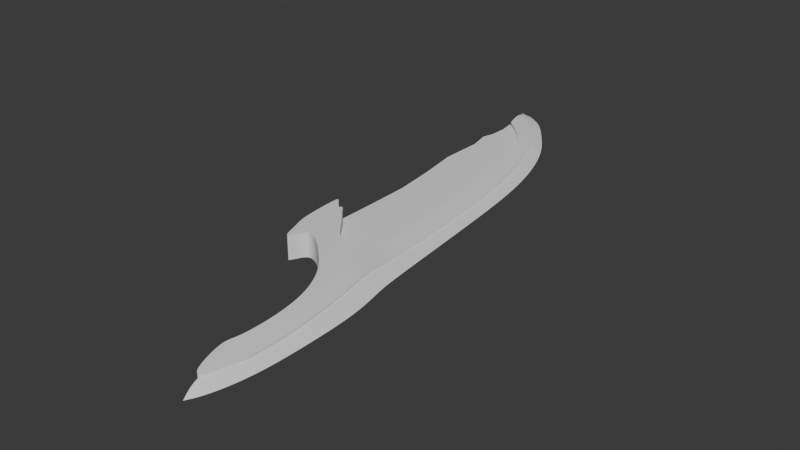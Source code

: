# Source: dualsword4.blend  (saved by Blender 4.3.34; exported with 4.5.12 LTS)
import bpy
from mathutils import Matrix  # noqa: F401  (used for matrix-valued properties, if any)

bpy.ops.wm.read_factory_settings(use_empty=True)
scene = bpy.context.scene
scene.name = 'Scene'

# ---- collections
col_collection = bpy.data.collections.new('Collection'); scene.collection.children.link(col_collection)

# ---- world
world_world = bpy.data.worlds.new('World'); scene.world = world_world
world_world.use_nodes = True; world_world.node_tree.nodes.clear()
_N = world_world.node_tree.nodes; _L = world_world.node_tree.links
n0 = _N.new('ShaderNodeOutputWorld'); n0.name = 'World Output'; n0.location = (300, 300)
n1 = _N.new('ShaderNodeBackground'); n1.name = 'Background'; n1.location = (10, 300)
n1.inputs[0].default_value = (0.05088, 0.05088, 0.05088, 1.0)
_L.new(n1.outputs[0], n0.inputs[0])
n0.is_active_output = True
world_world.color = (0.05088, 0.05088, 0.05088)
world_world.sun_shadow_jitter_overblur = 0.0

# ---- meshes
me_cube_002 = bpy.data.meshes.new('Cube.002')
me_cube_002.from_pydata([(-0.7659, -1.149, -0.1762), (-0.7659, -1.149, 0.1762), (-1.154, 1.0, -0.1762), (-1.154, 1.0, 0.1762), (0.8462, -1.348, -0.1276), (0.8462, -1.348, 0.1276), (0.5184, 1.0, -0.1276), (0.5184, 1.0, 0.1276), (-1.776, 3.999, 0.1762), (-1.776, 3.999, -0.1762), (-0.08356, 3.999, -0.1276), (-0.08356, 3.999, 0.1276), (-2.264, 5.688, 0.1762), (-2.264, 5.688, -0.1762), (-0.5852, 5.688, -0.1276), (-0.5852, 5.688, 0.1276), (-2.98, 7.574, 0.1762), (-2.98, 7.574, -0.1762), (-1.415, 7.574, -0.1276), (-1.415, 7.574, 0.1276), (-3.829, 9.229, 0.1762), (-3.829, 9.229, -0.1762), (-2.699, 9.229, -0.1276), (-2.699, 9.229, 0.1276), (-5.007, 10.19, 0.1762), (-5.007, 10.19, -0.1762), (-3.528, 10.19, -0.1276), (-3.528, 10.19, 0.1276), (-6.966, 11.07, 0.1762), (-6.966, 11.07, -0.1762), (-4.966, 11.07, -0.1276), (-4.966, 11.07, 0.1276), (-8.01, 12.72, 0.1762), (-8.01, 12.72, -0.1762), (-7.749, 12.72, -0.1276), (-7.749, 12.72, 0.1276), (-2.076, -1.851, -0.334), (-2.076, -1.851, 0.334), (0.9911, -2.54, 0.2419), (0.9911, -2.54, -0.2419), (-1.698, -3.268, -0.334), (-1.698, -3.268, 0.334), (1.369, -3.352, 0.2419), (1.369, -3.352, -0.2419), (-0.6893, -4.015, -0.334), (-0.6893, -4.015, 0.334), (1.639, -4.053, 0.2419), (1.639, -4.053, -0.2419), (0.1958, -5.052, -0.334), (0.1958, -5.052, 0.334), (1.962, -5.09, 0.2419), (1.962, -5.09, -0.2419), (0.6249, -6.523, -0.334), (0.6249, -6.523, 0.334), (2.279, -6.561, 0.2419), (2.279, -6.561, -0.2419), (0.5532, -7.933, -0.334), (0.5532, -7.933, 0.334), (2.264, -7.971, 0.2419), (2.264, -7.971, -0.2419), (0.1613, -8.181, -0.334), (0.1613, -8.181, 0.334), (2.209, -8.219, 0.2419), (2.209, -8.219, -0.2419), (1.176, -9.703, -0.334), (1.176, -9.703, 0.334), (1.61, -9.741, 0.2419), (1.61, -9.741, -0.2419), (-3.873, -1.249, -0.334), (-3.873, -1.249, 0.334), (-3.495, -2.439, -0.334), (-3.495, -2.439, 0.334), (-4.494, -0.7462, -0.334), (-4.494, -0.7462, 0.334), (-4.116, -2.158, -0.334), (-4.116, -2.158, 0.334), (-5.815, -0.04792, -0.334), (-5.815, -0.04792, 0.334), (-5.437, -1.774, -0.334), (-5.437, -1.774, 0.334), (-6.329, 0.3294, -0.334), (-6.329, 0.3294, 0.334), (-5.95, -2.197, -0.334), (-5.95, -2.197, 0.334), (-6.519, 0.1527, -0.334), (-6.519, 0.1527, 0.334), (-6.141, -2.413, -0.334), (-6.141, -2.413, 0.334), (-6.737, 0.2887, -0.334), (-6.737, 0.2887, 0.334), (-6.359, -2.588, -0.334), (-6.359, -2.588, 0.334), (-7.305, 0.5756, -0.334), (-7.305, 0.5756, 0.334), (-6.927, -1.641, -0.334), (-6.927, -1.641, 0.334), (-7.598, 0.771, -0.334), (-7.598, 0.771, 0.334), (-7.307, -1.298, -0.334), (-7.307, -1.298, 0.334)], [], [(0, 1, 3, 2), (3, 7, 11, 8), (6, 7, 5, 4), (1, 0, 36, 37), (2, 6, 4, 0), (7, 3, 1, 5), (10, 9, 13, 14), (2, 3, 8, 9), (7, 6, 10, 11), (6, 2, 9, 10), (12, 15, 19, 16), (8, 11, 15, 12), (9, 8, 12, 13), (11, 10, 14, 15), (19, 18, 22, 23), (13, 12, 16, 17), (15, 14, 18, 19), (14, 13, 17, 18), (20, 23, 27, 24), (18, 17, 21, 22), (16, 19, 23, 20), (17, 16, 20, 21), (24, 27, 31, 28), (21, 20, 24, 25), (23, 22, 26, 27), (22, 21, 25, 26), (28, 31, 35, 32), (25, 24, 28, 29), (27, 26, 30, 31), (26, 25, 29, 30), (33, 32, 35, 34), (29, 28, 32, 33), (31, 30, 34, 35), (30, 29, 33, 34), (36, 39, 43, 40), (0, 4, 39, 36), (5, 1, 37, 38), (4, 5, 38, 39), (42, 41, 45, 46), (36, 40, 70, 68), (38, 37, 41, 42), (39, 38, 42, 43), (44, 47, 51, 48), (43, 42, 46, 47), (40, 43, 47, 44), (41, 40, 44, 45), (49, 48, 52, 53), (45, 44, 48, 49), (46, 45, 49, 50), (47, 46, 50, 51), (54, 53, 57, 58), (50, 49, 53, 54), (51, 50, 54, 55), (48, 51, 55, 52), (56, 59, 63, 60), (55, 54, 58, 59), (52, 55, 59, 56), (53, 52, 56, 57), (62, 61, 65, 66), (57, 56, 60, 61), (58, 57, 61, 62), (59, 58, 62, 63), (67, 66, 65, 64), (63, 62, 66, 67), (60, 63, 67, 64), (61, 60, 64, 65), (68, 70, 74, 72), (37, 36, 68, 69), (41, 37, 69, 71), (40, 41, 71, 70), (75, 73, 77, 79), (69, 68, 72, 73), (71, 69, 73, 75), (70, 71, 75, 74), (76, 78, 82, 80), (74, 75, 79, 78), (72, 74, 78, 76), (73, 72, 76, 77), (80, 82, 86, 84), (77, 76, 80, 81), (79, 77, 81, 83), (78, 79, 83, 82), (87, 85, 89, 91), (81, 80, 84, 85), (83, 81, 85, 87), (82, 83, 87, 86), (88, 90, 94, 92), (86, 87, 91, 90), (84, 86, 90, 88), (85, 84, 88, 89), (93, 92, 96, 97), (89, 88, 92, 93), (91, 89, 93, 95), (90, 91, 95, 94), (97, 96, 98, 99), (95, 93, 97, 99), (94, 95, 99, 98), (92, 94, 98, 96)])
_k = {(0, 2): 1.0, (1, 3): 1.0, (4, 6): 1.0, (5, 7): 1.0, (7, 11): 1.0, (3, 8): 1.0, (2, 9): 1.0, (6, 10): 1.0, (9, 13): 1.0, (10, 14): 1.0, (11, 15): 1.0, (8, 12): 1.0, (15, 19): 1.0, (12, 16): 1.0, (13, 17): 1.0, (14, 18): 1.0, (18, 22): 1.0, (19, 23): 1.0, (17, 21): 1.0, (16, 20): 1.0, (23, 27): 1.0, (20, 24): 1.0, (21, 25): 1.0, (22, 26): 1.0, (28, 29): 1.0, (27, 31): 1.0, (24, 28): 1.0, (25, 29): 1.0, (26, 30): 1.0, (31, 35): 1.0, (28, 32): 1.0, (29, 33): 1.0, (30, 34): 1.0, (0, 36): 1.0, (1, 37): 1.0, (4, 39): 1.0, (5, 38): 1.0, (39, 43): 1.0, (38, 42): 1.0, (41, 45): 1.0, (42, 46): 1.0, (43, 47): 1.0, (40, 44): 1.0, (47, 51): 1.0, (44, 48): 1.0, (45, 49): 1.0, (46, 50): 1.0, (48, 52): 1.0, (49, 53): 1.0, (50, 54): 1.0, (51, 55): 1.0, (53, 57): 1.0, (54, 58): 1.0, (55, 59): 1.0, (52, 56): 1.0, (59, 63): 1.0, (56, 60): 1.0, (57, 61): 1.0, (58, 62): 1.0, (64, 67): 1.0, (65, 66): 1.0, (61, 65): 1.0, (62, 66): 1.0, (63, 67): 1.0, (60, 64): 1.0, (40, 70): 1.0, (36, 68): 1.0, (37, 69): 1.0, (41, 71): 1.0, (70, 74): 1.0, (68, 72): 1.0, (69, 73): 1.0, (71, 75): 1.0, (73, 77): 1.0, (75, 79): 1.0, (74, 78): 1.0, (72, 76): 1.0, (78, 82): 1.0, (76, 80): 1.0, (77, 81): 1.0, (79, 83): 1.0, (82, 86): 1.0, (80, 84): 1.0, (81, 85): 1.0, (83, 87): 1.0, (85, 89): 1.0, (87, 91): 1.0, (86, 90): 1.0, (84, 88): 1.0, (90, 94): 1.0, (88, 92): 1.0, (89, 93): 1.0, (91, 95): 1.0, (96, 98): 1.0, (97, 99): 1.0, (92, 96): 1.0, (93, 97): 1.0, (95, 99): 1.0, (94, 98): 1.0}
me_cube_002.attributes.new('crease_edge', 'FLOAT', 'EDGE').data.foreach_set('value', [_k.get((min(e.vertices), max(e.vertices)), 0.0) for e in me_cube_002.edges])
_uv = me_cube_002.uv_layers.new(name='UVMap')
_uv.uv.foreach_set('vector', [0.375, 0.0, 0.625, 0.0, 0.625, 0.25, 0.375, 0.25, 0.875, 0.5, 0.625, 0.5, 0.625, 0.5, 0.875, 0.5, 0.375, 0.5, 0.625, 0.5, 0.625, 0.75, 0.375, 0.75, 0.625, 0.0, 0.375, 0.0, 0.375, 0.0, 0.625, 0.0, 0.125, 0.5, 0.375, 0.5, 0.375, 0.75, 0.125, 0.75, 0.625, 0.5, 0.875, 0.5, 0.875, 0.75, 0.625, 0.75, 0.375, 0.5, 0.125, 0.5, 0.125, 0.5, 0.375, 0.5, 0.375, 0.25, 0.625, 0.25, 0.625, 0.25, 0.375, 0.25, 0.625, 0.5, 0.375, 0.5, 0.375, 0.5, 0.625, 0.5, 0.375, 0.5, 0.125, 0.5, 0.125, 0.5, 0.375, 0.5, 0.875, 0.5, 0.625, 0.5, 0.625, 0.5, 0.875, 0.5, 0.875, 0.5, 0.625, 0.5, 0.625, 0.5, 0.875, 0.5, 0.375, 0.25, 0.625, 0.25, 0.625, 0.25, 0.375, 0.25, 0.625, 0.5, 0.375, 0.5, 0.375, 0.5, 0.625, 0.5, 0.625, 0.5, 0.375, 0.5, 0.375, 0.5, 0.625, 0.5, 0.375, 0.25, 0.625, 0.25, 0.625, 0.25, 0.375, 0.25, 0.625, 0.5, 0.375, 0.5, 0.375, 0.5, 0.625, 0.5, 0.375, 0.5, 0.125, 0.5, 0.125, 0.5, 0.375, 0.5, 0.875, 0.5, 0.625, 0.5, 0.625, 0.5, 0.875, 0.5, 0.375, 0.5, 0.125, 0.5, 0.125, 0.5, 0.375, 0.5, 0.875, 0.5, 0.625, 0.5, 0.625, 0.5, 0.875, 0.5, 0.375, 0.25, 0.625, 0.25, 0.625, 0.25, 0.375, 0.25, 0.875, 0.5, 0.625, 0.5, 0.625, 0.5, 0.875, 0.5, 0.375, 0.25, 0.625, 0.25, 0.625, 0.25, 0.375, 0.25, 0.625, 0.5, 0.375, 0.5, 0.375, 0.5, 0.625, 0.5, 0.375, 0.5, 0.125, 0.5, 0.125, 0.5, 0.375, 0.5, 0.875, 0.5, 0.625, 0.5, 0.625, 0.5, 0.875, 0.5, 0.375, 0.25, 0.625, 0.25, 0.625, 0.25, 0.375, 0.25, 0.625, 0.5, 0.375, 0.5, 0.375, 0.5, 0.625, 0.5, 0.375, 0.5, 0.125, 0.5, 0.125, 0.5, 0.375, 0.5, 0.375, 0.25, 0.625, 0.25, 0.625, 0.5, 0.375, 0.5, 0.375, 0.25, 0.625, 0.25, 0.625, 0.25, 0.375, 0.25, 0.625, 0.5, 0.375, 0.5, 0.375, 0.5, 0.625, 0.5, 0.375, 0.5, 0.125, 0.5, 0.125, 0.5, 0.375, 0.5, 0.125, 0.75, 0.375, 0.75, 0.375, 0.75, 0.125, 0.75, 0.125, 0.75, 0.375, 0.75, 0.375, 0.75, 0.125, 0.75, 0.625, 0.75, 0.875, 0.75, 0.875, 0.75, 0.625, 0.75, 0.375, 0.75, 0.625, 0.75, 0.625, 0.75, 0.375, 0.75, 0.625, 0.75, 0.875, 0.75, 0.875, 0.75, 0.625, 0.75, 0.125, 0.75, 0.125, 0.75, 0.125, 0.75, 0.125, 0.75, 0.625, 0.75, 0.875, 0.75, 0.875, 0.75, 0.625, 0.75, 0.375, 0.75, 0.625, 0.75, 0.625, 0.75, 0.375, 0.75, 0.125, 0.75, 0.375, 0.75, 0.375, 0.75, 0.125, 0.75, 0.375, 0.75, 0.625, 0.75, 0.625, 0.75, 0.375, 0.75, 0.125, 0.75, 0.375, 0.75, 0.375, 0.75, 0.125, 0.75, 0.625, 0.0, 0.375, 0.0, 0.375, 0.0, 0.625, 0.0, 0.625, 0.0, 0.375, 0.0, 0.375, 0.0, 0.625, 0.0, 0.625, 0.0, 0.375, 0.0, 0.375, 0.0, 0.625, 0.0, 0.625, 0.75, 0.875, 0.75, 0.875, 0.75, 0.625, 0.75, 0.375, 0.75, 0.625, 0.75, 0.625, 0.75, 0.375, 0.75, 0.625, 0.75, 0.875, 0.75, 0.875, 0.75, 0.625, 0.75, 0.625, 0.75, 0.875, 0.75, 0.875, 0.75, 0.625, 0.75, 0.375, 0.75, 0.625, 0.75, 0.625, 0.75, 0.375, 0.75, 0.125, 0.75, 0.375, 0.75, 0.375, 0.75, 0.125, 0.75, 0.125, 0.75, 0.375, 0.75, 0.375, 0.75, 0.125, 0.75, 0.375, 0.75, 0.625, 0.75, 0.625, 0.75, 0.375, 0.75, 0.125, 0.75, 0.375, 0.75, 0.375, 0.75, 0.125, 0.75, 0.625, 0.0, 0.375, 0.0, 0.375, 0.0, 0.625, 0.0, 0.625, 0.75, 0.875, 0.75, 0.875, 0.75, 0.625, 0.75, 0.625, 0.0, 0.375, 0.0, 0.375, 0.0, 0.625, 0.0, 0.625, 0.75, 0.875, 0.75, 0.875, 0.75, 0.625, 0.75, 0.375, 0.75, 0.625, 0.75, 0.625, 0.75, 0.375, 0.75, 0.375, 0.75, 0.625, 0.75, 0.625, 1.0, 0.375, 1.0, 0.375, 0.75, 0.625, 0.75, 0.625, 0.75, 0.375, 0.75, 0.125, 0.75, 0.375, 0.75, 0.375, 0.75, 0.125, 0.75, 0.625, 0.0, 0.375, 0.0, 0.375, 0.0, 0.625, 0.0, 0.125, 0.75, 0.125, 0.75, 0.125, 0.75, 0.125, 0.75, 0.625, 0.0, 0.375, 0.0, 0.375, 0.0, 0.625, 0.0, 0.875, 0.75, 0.875, 0.75, 0.875, 0.75, 0.875, 0.75, 0.375, 0.0, 0.625, 0.0, 0.625, 0.0, 0.375, 0.0, 0.875, 0.75, 0.875, 0.75, 0.875, 0.75, 0.875, 0.75, 0.625, 0.0, 0.375, 0.0, 0.375, 0.0, 0.625, 0.0, 0.875, 0.75, 0.875, 0.75, 0.875, 0.75, 0.875, 0.75, 0.375, 0.0, 0.625, 0.0, 0.625, 0.0, 0.375, 0.0, 0.125, 0.75, 0.125, 0.75, 0.125, 0.75, 0.125, 0.75, 0.375, 0.0, 0.625, 0.0, 0.625, 0.0, 0.375, 0.0, 0.125, 0.75, 0.125, 0.75, 0.125, 0.75, 0.125, 0.75, 0.625, 0.0, 0.375, 0.0, 0.375, 0.0, 0.625, 0.0, 0.125, 0.75, 0.125, 0.75, 0.125, 0.75, 0.125, 0.75, 0.625, 0.0, 0.375, 0.0, 0.375, 0.0, 0.625, 0.0, 0.875, 0.75, 0.875, 0.75, 0.875, 0.75, 0.875, 0.75, 0.375, 0.0, 0.625, 0.0, 0.625, 0.0, 0.375, 0.0, 0.875, 0.75, 0.875, 0.75, 0.875, 0.75, 0.875, 0.75, 0.625, 0.0, 0.375, 0.0, 0.375, 0.0, 0.625, 0.0, 0.875, 0.75, 0.875, 0.75, 0.875, 0.75, 0.875, 0.75, 0.375, 0.0, 0.625, 0.0, 0.625, 0.0, 0.375, 0.0, 0.125, 0.75, 0.125, 0.75, 0.125, 0.75, 0.125, 0.75, 0.375, 0.0, 0.625, 0.0, 0.625, 0.0, 0.375, 0.0, 0.125, 0.75, 0.125, 0.75, 0.125, 0.75, 0.125, 0.75, 0.625, 0.0, 0.375, 0.0, 0.375, 0.0, 0.625, 0.0, 0.625, 0.0, 0.375, 0.0, 0.375, 0.0, 0.625, 0.0, 0.625, 0.0, 0.375, 0.0, 0.375, 0.0, 0.625, 0.0, 0.875, 0.75, 0.875, 0.75, 0.875, 0.75, 0.875, 0.75, 0.375, 0.0, 0.625, 0.0, 0.625, 0.0, 0.375, 0.0, 0.625, 0.0, 0.375, 0.0, 0.375, 0.0, 0.625, 0.0, 0.875, 0.75, 0.875, 0.75, 0.875, 0.75, 0.875, 0.75, 0.375, 0.0, 0.625, 0.0, 0.625, 0.0, 0.375, 0.0, 0.125, 0.75, 0.125, 0.75, 0.125, 0.75, 0.125, 0.75])
me_cube_002.update()
me_cube_003 = bpy.data.meshes.new('Cube.003')
me_cube_003.from_pydata([(-0.01852, -1.168, -1.901), (-0.01852, -1.168, 1.901), (-0.356, 0.08581, -1.0), (-0.356, 0.08581, 1.0), (2.154, -1.305, 0.0), (1.644, 0.08581, 0.0), (-1.521, 3.562, 1.0), (-1.521, 3.562, -1.0), (0.4785, 3.562, 0.0), (-2.553, 6.098, 1.0), (-2.553, 6.098, -1.0), (-0.5526, 6.098, 0.0), (-4.046, 7.949, 1.0), (-4.046, 7.949, -1.0), (-2.046, 7.949, 0.0), (-6.203, 9.545, 1.0), (-6.203, 9.545, -1.0), (-4.203, 9.545, 0.0), (-8.941, 10.7, 1.0), (-8.941, 10.7, -1.0), (-6.941, 10.7, 0.0), (-11.3, 11.62, 1.0), (-11.3, 11.62, -1.0), (-9.299, 11.62, 0.0), (-13.43, 12.17, 0.0), (-11.55, 12.01, 0.0), (0.4367, -1.927, -1.901), (0.4367, -1.927, 1.901), (2.741, -1.927, 0.0), (1.355, -3.052, -1.901), (1.355, -3.052, 1.901), (3.355, -3.052, 0.0), (1.765, -4.502, -1.901), (1.765, -4.502, 1.901), (3.458, -4.631, 0.0), (1.95, -6.331, -1.99), (1.95, -6.331, 1.99), (3.399, -6.331, 0.0), (0.6668, -7.499, -2.613), (0.6668, -7.499, 2.613), (2.412, -7.706, 0.0), (1.458, -8.213, 0.0)], [], [(0, 1, 3, 2), (3, 5, 8, 6), (4, 1, 27, 28), (2, 5, 4, 0), (5, 3, 1, 4), (6, 8, 11, 9), (2, 3, 6, 7), (5, 2, 7, 8), (7, 6, 9, 10), (8, 7, 10, 11), (12, 14, 17, 15), (11, 10, 13, 14), (9, 11, 14, 12), (10, 9, 12, 13), (15, 17, 20, 18), (13, 12, 15, 16), (14, 13, 16, 17), (16, 15, 18, 19), (17, 16, 19, 20), (21, 23, 25, 24), (20, 19, 22, 23), (18, 20, 23, 21), (19, 18, 21, 22), (22, 21, 24), (23, 22, 24, 25), (28, 27, 30, 31), (1, 0, 26, 27), (0, 4, 28, 26), (29, 31, 34, 32), (26, 28, 31, 29), (27, 26, 29, 30), (34, 33, 36, 37), (30, 29, 32, 33), (31, 30, 33, 34), (32, 34, 37, 35), (33, 32, 35, 36), (38, 40, 41), (35, 37, 40, 38), (36, 35, 38, 39), (37, 36, 39, 40), (39, 38, 41), (40, 39, 41)])
_k = {(0, 2): 1.0, (1, 3): 1.0, (4, 5): 1.0, (5, 8): 1.0, (3, 6): 1.0, (2, 7): 1.0, (8, 11): 1.0, (6, 9): 1.0, (7, 10): 1.0, (11, 14): 1.0, (10, 13): 1.0, (9, 12): 1.0, (14, 17): 1.0, (12, 15): 1.0, (13, 16): 1.0, (17, 20): 1.0, (15, 18): 1.0, (16, 19): 1.0, (20, 23): 1.0, (19, 22): 1.0, (18, 21): 1.0, (24, 25): 1.0, (23, 25): 1.0, (21, 24): 1.0, (22, 24): 1.0, (1, 27): 1.0, (4, 28): 1.0, (0, 26): 1.0, (27, 30): 1.0, (28, 31): 1.0, (26, 29): 1.0, (31, 34): 1.0, (29, 32): 1.0, (30, 33): 1.0, (33, 36): 1.0, (34, 37): 1.0, (32, 35): 1.0, (37, 40): 1.0, (35, 38): 1.0, (36, 39): 1.0, (40, 41): 1.0, (38, 41): 1.0, (39, 41): 1.0}
me_cube_003.attributes.new('crease_edge', 'FLOAT', 'EDGE').data.foreach_set('value', [_k.get((min(e.vertices), max(e.vertices)), 0.0) for e in me_cube_003.edges])
_uv = me_cube_003.uv_layers.new(name='UVMap')
_uv.uv.foreach_set('vector', [0.375, 0.0, 0.625, 0.0, 0.625, 0.25, 0.375, 0.25, 0.875, 0.5, 0.625, 0.5, 0.625, 0.5, 0.875, 0.5, 0.625, 0.75, 0.875, 0.75, 0.875, 0.75, 0.625, 0.75, 0.125, 0.5, 0.375, 0.5, 0.375, 0.75, 0.125, 0.75, 0.625, 0.5, 0.875, 0.5, 0.875, 0.75, 0.625, 0.75, 0.875, 0.5, 0.625, 0.5, 0.625, 0.5, 0.875, 0.5, 0.375, 0.25, 0.625, 0.25, 0.625, 0.25, 0.375, 0.25, 0.375, 0.5, 0.125, 0.5, 0.125, 0.5, 0.375, 0.5, 0.375, 0.25, 0.625, 0.25, 0.625, 0.25, 0.375, 0.25, 0.375, 0.5, 0.125, 0.5, 0.125, 0.5, 0.375, 0.5, 0.875, 0.5, 0.625, 0.5, 0.625, 0.5, 0.875, 0.5, 0.375, 0.5, 0.125, 0.5, 0.125, 0.5, 0.375, 0.5, 0.875, 0.5, 0.625, 0.5, 0.625, 0.5, 0.875, 0.5, 0.375, 0.25, 0.625, 0.25, 0.625, 0.25, 0.375, 0.25, 0.875, 0.5, 0.625, 0.5, 0.625, 0.5, 0.875, 0.5, 0.375, 0.25, 0.625, 0.25, 0.625, 0.25, 0.375, 0.25, 0.375, 0.5, 0.125, 0.5, 0.125, 0.5, 0.375, 0.5, 0.375, 0.25, 0.625, 0.25, 0.625, 0.25, 0.375, 0.25, 0.375, 0.5, 0.125, 0.5, 0.125, 0.5, 0.375, 0.5, 0.875, 0.5, 0.625, 0.5, 0.625, 0.5, 0.875, 0.5, 0.375, 0.5, 0.125, 0.5, 0.125, 0.5, 0.375, 0.5, 0.875, 0.5, 0.625, 0.5, 0.625, 0.5, 0.875, 0.5, 0.375, 0.25, 0.625, 0.25, 0.625, 0.25, 0.375, 0.25, 0.375, 0.25, 0.625, 0.25, 0.375, 0.25, 0.375, 0.5, 0.125, 0.5, 0.125, 0.5, 0.375, 0.5, 0.625, 0.75, 0.875, 0.75, 0.875, 0.75, 0.625, 0.75, 0.625, 0.0, 0.375, 0.0, 0.375, 0.0, 0.625, 0.0, 0.125, 0.75, 0.375, 0.75, 0.375, 0.75, 0.125, 0.75, 0.125, 0.75, 0.375, 0.75, 0.375, 0.75, 0.125, 0.75, 0.125, 0.75, 0.375, 0.75, 0.375, 0.75, 0.125, 0.75, 0.625, 0.0, 0.375, 0.0, 0.375, 0.0, 0.625, 0.0, 0.625, 0.75, 0.875, 0.75, 0.875, 0.75, 0.625, 0.75, 0.625, 0.0, 0.375, 0.0, 0.375, 0.0, 0.625, 0.0, 0.625, 0.75, 0.875, 0.75, 0.875, 0.75, 0.625, 0.75, 0.125, 0.75, 0.375, 0.75, 0.375, 0.75, 0.125, 0.75, 0.625, 0.0, 0.375, 0.0, 0.375, 0.0, 0.625, 0.0, 0.125, 0.75, 0.375, 0.75, 0.125, 0.75, 0.125, 0.75, 0.375, 0.75, 0.375, 0.75, 0.125, 0.75, 0.625, 0.0, 0.375, 0.0, 0.375, 0.0, 0.625, 0.0, 0.625, 0.75, 0.875, 0.75, 0.875, 0.75, 0.625, 0.75, 0.625, 0.0, 0.375, 0.0, 0.625, 0.0, 0.625, 0.75, 0.875, 0.75, 0.875, 0.75])
me_cube_003.update()
me_cube_004 = bpy.data.meshes.new('Cube.004')
me_cube_004.from_pydata([(-0.9059, -1.0, -1.0), (-0.9059, -1.0, 1.0), (-0.8661, 1.0, -1.0), (-0.8661, 1.0, 1.0), (1.293, -1.0, -1.0), (1.293, -1.0, 1.0), (0.8552, 1.0, -1.0), (0.8552, 1.0, 1.0), (-1.054, 1.978, 1.0), (-1.054, 1.978, -1.0), (0.5403, 1.978, -1.0), (0.5403, 1.978, 1.0), (-0.9167, 2.522, 1.0), (-0.9167, 2.522, -1.0), (0.3086, 2.522, -1.0), (0.3086, 2.522, 1.0), (-0.8878, 3.301, 1.0), (-0.8878, 3.301, -1.0), (-0.1874, 3.301, -1.0), (-0.1874, 3.301, 1.0), (-0.9856, 4.062, 1.0), (-0.9856, 4.062, -1.0), (-0.638, -2.926, -1.0), (-0.638, -2.926, 1.0), (1.525, -2.926, 1.0), (1.525, -2.926, -1.0), (-0.4389, -4.887, -1.0), (-0.4389, -4.887, 1.0), (1.742, -4.887, 1.0), (1.742, -4.887, -1.0), (-0.4208, -6.743, -1.0), (-0.4208, -6.743, 1.0), (1.923, -6.743, 1.0), (1.923, -6.743, -1.0), (-0.4317, -8.844, -1.0), (-0.4317, -8.844, 1.0), (2.097, -8.844, 1.0), (2.097, -8.844, -1.0), (-0.3882, -9.904, -1.0), (-0.3882, -9.904, 1.0), (2.18, -9.904, 1.0), (2.18, -9.904, -1.0), (-0.3484, -10.85, -1.0), (-0.3484, -10.85, 1.0), (2.274, -10.85, 1.0), (2.274, -10.85, -1.0)], [], [(0, 1, 3, 2), (3, 7, 11, 8), (6, 7, 5, 4), (4, 5, 24, 25), (2, 6, 4, 0), (7, 3, 1, 5), (8, 11, 15, 12), (2, 3, 8, 9), (7, 6, 10, 11), (6, 2, 9, 10), (13, 12, 16, 17), (9, 8, 12, 13), (11, 10, 14, 15), (10, 9, 13, 14), (19, 18, 21, 20), (15, 14, 18, 19), (14, 13, 17, 18), (12, 15, 19, 16), (18, 17, 21), (16, 19, 20), (17, 16, 20, 21), (24, 23, 27, 28), (1, 0, 22, 23), (0, 4, 25, 22), (5, 1, 23, 24), (29, 28, 32, 33), (25, 24, 28, 29), (22, 25, 29, 26), (23, 22, 26, 27), (30, 33, 37, 34), (26, 29, 33, 30), (27, 26, 30, 31), (28, 27, 31, 32), (36, 35, 39, 40), (31, 30, 34, 35), (32, 31, 35, 36), (33, 32, 36, 37), (38, 41, 45, 42), (37, 36, 40, 41), (34, 37, 41, 38), (35, 34, 38, 39), (45, 44, 43, 42), (39, 38, 42, 43), (40, 39, 43, 44), (41, 40, 44, 45)])
_uv = me_cube_004.uv_layers.new(name='UVMap')
_uv.uv.foreach_set('vector', [0.375, 0.0, 0.625, 0.0, 0.625, 0.25, 0.375, 0.25, 0.875, 0.5, 0.625, 0.5, 0.625, 0.5, 0.875, 0.5, 0.375, 0.5, 0.625, 0.5, 0.625, 0.75, 0.375, 0.75, 0.375, 0.75, 0.625, 0.75, 0.625, 0.75, 0.375, 0.75, 0.125, 0.5, 0.375, 0.5, 0.375, 0.75, 0.125, 0.75, 0.625, 0.5, 0.875, 0.5, 0.875, 0.75, 0.625, 0.75, 0.875, 0.5, 0.625, 0.5, 0.625, 0.5, 0.875, 0.5, 0.375, 0.25, 0.625, 0.25, 0.625, 0.25, 0.375, 0.25, 0.625, 0.5, 0.375, 0.5, 0.375, 0.5, 0.625, 0.5, 0.375, 0.5, 0.125, 0.5, 0.125, 0.5, 0.375, 0.5, 0.375, 0.25, 0.625, 0.25, 0.625, 0.25, 0.375, 0.25, 0.375, 0.25, 0.625, 0.25, 0.625, 0.25, 0.375, 0.25, 0.625, 0.5, 0.375, 0.5, 0.375, 0.5, 0.625, 0.5, 0.375, 0.5, 0.125, 0.5, 0.125, 0.5, 0.375, 0.5, 0.625, 0.5, 0.375, 0.5, 0.375, 0.5, 0.625, 0.5, 0.625, 0.5, 0.375, 0.5, 0.375, 0.5, 0.625, 0.5, 0.375, 0.5, 0.125, 0.5, 0.125, 0.5, 0.375, 0.5, 0.875, 0.5, 0.625, 0.5, 0.625, 0.5, 0.875, 0.5, 0.375, 0.5, 0.125, 0.5, 0.375, 0.5, 0.875, 0.5, 0.625, 0.5, 0.875, 0.5, 0.375, 0.25, 0.625, 0.25, 0.625, 0.25, 0.375, 0.25, 0.625, 0.75, 0.875, 0.75, 0.875, 0.75, 0.625, 0.75, 0.625, 0.0, 0.375, 0.0, 0.375, 0.0, 0.625, 0.0, 0.125, 0.75, 0.375, 0.75, 0.375, 0.75, 0.125, 0.75, 0.625, 0.75, 0.875, 0.75, 0.875, 0.75, 0.625, 0.75, 0.375, 0.75, 0.625, 0.75, 0.625, 0.75, 0.375, 0.75, 0.375, 0.75, 0.625, 0.75, 0.625, 0.75, 0.375, 0.75, 0.125, 0.75, 0.375, 0.75, 0.375, 0.75, 0.125, 0.75, 0.625, 0.0, 0.375, 0.0, 0.375, 0.0, 0.625, 0.0, 0.125, 0.75, 0.375, 0.75, 0.375, 0.75, 0.125, 0.75, 0.125, 0.75, 0.375, 0.75, 0.375, 0.75, 0.125, 0.75, 0.625, 0.0, 0.375, 0.0, 0.375, 0.0, 0.625, 0.0, 0.625, 0.75, 0.875, 0.75, 0.875, 0.75, 0.625, 0.75, 0.625, 0.75, 0.875, 0.75, 0.875, 0.75, 0.625, 0.75, 0.625, 0.0, 0.375, 0.0, 0.375, 0.0, 0.625, 0.0, 0.625, 0.75, 0.875, 0.75, 0.875, 0.75, 0.625, 0.75, 0.375, 0.75, 0.625, 0.75, 0.625, 0.75, 0.375, 0.75, 0.125, 0.75, 0.375, 0.75, 0.375, 0.75, 0.125, 0.75, 0.375, 0.75, 0.625, 0.75, 0.625, 0.75, 0.375, 0.75, 0.125, 0.75, 0.375, 0.75, 0.375, 0.75, 0.125, 0.75, 0.625, 0.0, 0.375, 0.0, 0.375, 0.0, 0.625, 0.0, 0.375, 0.75, 0.625, 0.75, 0.625, 1.0, 0.375, 1.0, 0.625, 0.0, 0.375, 0.0, 0.375, 0.0, 0.625, 0.0, 0.625, 0.75, 0.875, 0.75, 0.875, 0.75, 0.625, 0.75, 0.375, 0.75, 0.625, 0.75, 0.625, 0.75, 0.375, 0.75])
me_cube_004.update()

# ---- objects
ob_empty = bpy.data.objects.new('Empty', None)
ob_cube = bpy.data.objects.new('Cube', me_cube_002)
ob_cube_001 = bpy.data.objects.new('Cube.001', me_cube_003)
ob_cube_002 = bpy.data.objects.new('Cube.002', me_cube_004)

# ---- transforms, parenting, visibility, modifiers, constraints
ob_empty.location = (0.0, 0.0, 0.0)
ob_empty.rotation_euler = (0.0, 1.241e-07, 0.0)
ob_empty.scale = (2.293, 2.293, 1.0)
ob_empty.empty_display_type = 'IMAGE'
ob_empty.empty_display_size = 5.0
ob_cube.location = (0.6136, 0.1854, 0.0)
ob_cube.scale = (0.1972, 0.4035, 0.5724)
_m = ob_cube.modifiers.new('Subdivision', 'SUBSURF')
_m.levels = 3
_m.render_levels = 4
ob_cube_001.location = (0.7786, -0.2401, 0.0)
ob_cube_001.scale = (0.1335, 0.4587, 0.0647)
_m = ob_cube_001.modifiers.new('Subdivision', 'SUBSURF')
_m.levels = 3
_m.render_levels = 3
ob_cube_002.location = (-0.4017, 3.249, 0.0)
ob_cube_002.scale = (0.3907, 0.3479, -0.05179)

# ---- collection membership
col_collection.objects.link(ob_empty)
col_collection.objects.link(ob_cube)
col_collection.objects.link(ob_cube_001)
col_collection.objects.link(ob_cube_002)

# ---- scene / render settings (as saved in the file)
scene.frame_start = 1; scene.frame_end = 250; scene.frame_set(22)
scene.render.engine = 'BLENDER_EEVEE_NEXT'
bpy.context.view_layer.update()

# ---- added for rendering (the .blend has no active camera and no usable light): camera, sun
cam_auto = bpy.data.cameras.new('AutoCamera')
cam_auto.lens = 50.0
cam_auto.sensor_width = 36.0
cam_auto.clip_end = 1000.0
ob_auto_camera = bpy.data.objects.new('AutoCamera', cam_auto)
scene.collection.objects.link(ob_auto_camera)
ob_auto_camera.location = (9.02097, -10.021, 7.12635)
ob_auto_camera.rotation_euler = (1.09748, -7.21219e-08, 0.694738)
scene.camera = ob_auto_camera
light_auto_sun = bpy.data.lights.new('AutoSun', 'SUN')
light_auto_sun.energy = 3.0
light_auto_sun.angle = 0.0523599
ob_auto_sun = bpy.data.objects.new('AutoSun', light_auto_sun)
scene.collection.objects.link(ob_auto_sun)
ob_auto_sun.rotation_euler = (0.872665, 0.174533, 0.523599)
bpy.context.view_layer.update()
